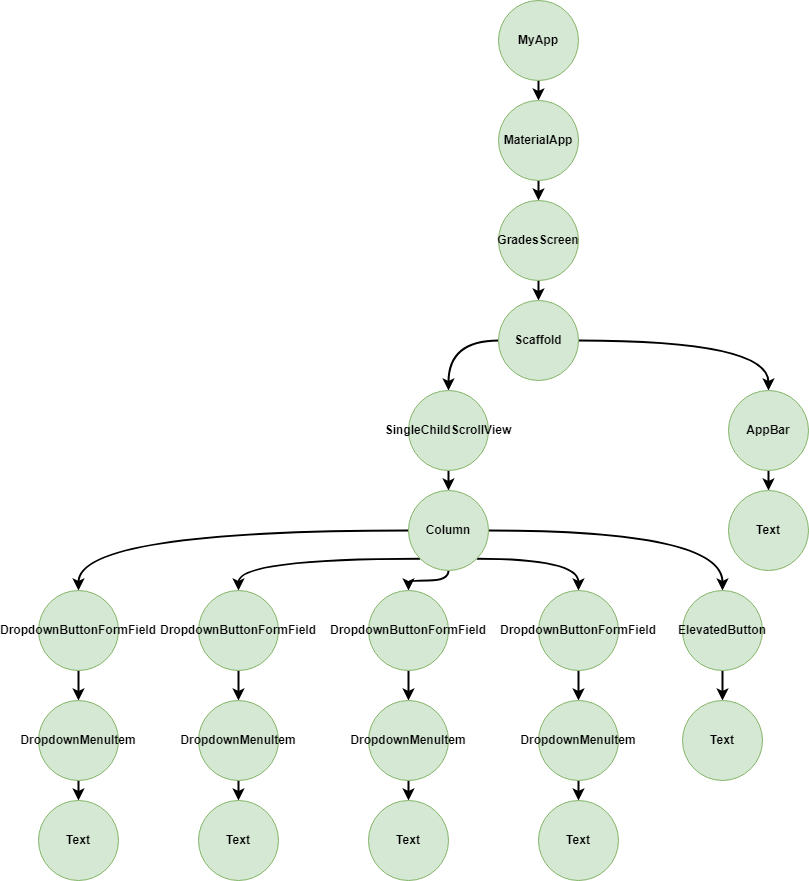

The diagram above was exported from draw.io. Its source (the exported page's mxGraphModel, read from the mxfile embedded in the PNG):
<mxGraphModel dx="2261" dy="796" grid="1" gridSize="10" guides="1" tooltips="1" connect="1" arrows="1" fold="1" page="1" pageScale="1" pageWidth="827" pageHeight="1169" math="0" shadow="0">
  <root>
    <mxCell id="0" />
    <mxCell id="1" parent="0" />
    <mxCell id="R3al3UEIjfayjLO6PV3E-4" style="edgeStyle=orthogonalEdgeStyle;rounded=0;orthogonalLoop=1;jettySize=auto;html=1;exitX=0.5;exitY=1;exitDx=0;exitDy=0;entryX=0.5;entryY=0;entryDx=0;entryDy=0;strokeWidth=2;" edge="1" parent="1" source="R3al3UEIjfayjLO6PV3E-1" target="R3al3UEIjfayjLO6PV3E-2">
      <mxGeometry relative="1" as="geometry" />
    </mxCell>
    <mxCell id="R3al3UEIjfayjLO6PV3E-1" value="&lt;b&gt;MyApp&lt;/b&gt;" style="ellipse;whiteSpace=wrap;html=1;aspect=fixed;fillColor=#d5e8d4;strokeColor=#82b366;" vertex="1" parent="1">
      <mxGeometry x="230" y="30" width="80" height="80" as="geometry" />
    </mxCell>
    <mxCell id="R3al3UEIjfayjLO6PV3E-5" style="edgeStyle=orthogonalEdgeStyle;rounded=0;orthogonalLoop=1;jettySize=auto;html=1;exitX=0.5;exitY=1;exitDx=0;exitDy=0;entryX=0.5;entryY=0;entryDx=0;entryDy=0;strokeWidth=2;" edge="1" parent="1" source="R3al3UEIjfayjLO6PV3E-2" target="R3al3UEIjfayjLO6PV3E-3">
      <mxGeometry relative="1" as="geometry" />
    </mxCell>
    <mxCell id="R3al3UEIjfayjLO6PV3E-2" value="&lt;b&gt;MaterialApp&lt;/b&gt;" style="ellipse;whiteSpace=wrap;html=1;aspect=fixed;fillColor=#d5e8d4;strokeColor=#82b366;" vertex="1" parent="1">
      <mxGeometry x="230" y="130" width="80" height="80" as="geometry" />
    </mxCell>
    <mxCell id="R3al3UEIjfayjLO6PV3E-7" style="edgeStyle=orthogonalEdgeStyle;rounded=0;orthogonalLoop=1;jettySize=auto;html=1;exitX=0.5;exitY=1;exitDx=0;exitDy=0;entryX=0.5;entryY=0;entryDx=0;entryDy=0;strokeWidth=2;" edge="1" parent="1" source="R3al3UEIjfayjLO6PV3E-3" target="R3al3UEIjfayjLO6PV3E-6">
      <mxGeometry relative="1" as="geometry" />
    </mxCell>
    <mxCell id="R3al3UEIjfayjLO6PV3E-3" value="&lt;b&gt;GradesScreen&lt;/b&gt;" style="ellipse;whiteSpace=wrap;html=1;aspect=fixed;fillColor=#d5e8d4;strokeColor=#82b366;" vertex="1" parent="1">
      <mxGeometry x="230" y="230" width="80" height="80" as="geometry" />
    </mxCell>
    <mxCell id="R3al3UEIjfayjLO6PV3E-11" style="edgeStyle=orthogonalEdgeStyle;orthogonalLoop=1;jettySize=auto;html=1;exitX=1;exitY=0.5;exitDx=0;exitDy=0;entryX=0.5;entryY=0;entryDx=0;entryDy=0;curved=1;strokeWidth=2;" edge="1" parent="1" source="R3al3UEIjfayjLO6PV3E-6" target="R3al3UEIjfayjLO6PV3E-9">
      <mxGeometry relative="1" as="geometry" />
    </mxCell>
    <mxCell id="R3al3UEIjfayjLO6PV3E-13" style="edgeStyle=orthogonalEdgeStyle;orthogonalLoop=1;jettySize=auto;html=1;exitX=0;exitY=0.5;exitDx=0;exitDy=0;entryX=0.5;entryY=0;entryDx=0;entryDy=0;curved=1;strokeWidth=2;" edge="1" parent="1" source="R3al3UEIjfayjLO6PV3E-6" target="R3al3UEIjfayjLO6PV3E-8">
      <mxGeometry relative="1" as="geometry" />
    </mxCell>
    <mxCell id="R3al3UEIjfayjLO6PV3E-6" value="&lt;b&gt;Scaffold&lt;/b&gt;" style="ellipse;whiteSpace=wrap;html=1;aspect=fixed;fillColor=#d5e8d4;strokeColor=#82b366;" vertex="1" parent="1">
      <mxGeometry x="230" y="330" width="80" height="80" as="geometry" />
    </mxCell>
    <mxCell id="R3al3UEIjfayjLO6PV3E-31" style="edgeStyle=orthogonalEdgeStyle;rounded=0;orthogonalLoop=1;jettySize=auto;html=1;exitX=0.5;exitY=1;exitDx=0;exitDy=0;entryX=0.5;entryY=0;entryDx=0;entryDy=0;strokeWidth=2;" edge="1" parent="1" source="R3al3UEIjfayjLO6PV3E-8" target="R3al3UEIjfayjLO6PV3E-14">
      <mxGeometry relative="1" as="geometry" />
    </mxCell>
    <mxCell id="R3al3UEIjfayjLO6PV3E-8" value="&lt;b&gt;SingleChildScrollView&lt;/b&gt;" style="ellipse;whiteSpace=wrap;html=1;aspect=fixed;fillColor=#d5e8d4;strokeColor=#82b366;" vertex="1" parent="1">
      <mxGeometry x="140" y="420" width="80" height="80" as="geometry" />
    </mxCell>
    <mxCell id="R3al3UEIjfayjLO6PV3E-12" style="edgeStyle=orthogonalEdgeStyle;rounded=0;orthogonalLoop=1;jettySize=auto;html=1;exitX=0.5;exitY=1;exitDx=0;exitDy=0;entryX=0.5;entryY=0;entryDx=0;entryDy=0;strokeWidth=2;" edge="1" parent="1" source="R3al3UEIjfayjLO6PV3E-9" target="R3al3UEIjfayjLO6PV3E-10">
      <mxGeometry relative="1" as="geometry" />
    </mxCell>
    <mxCell id="R3al3UEIjfayjLO6PV3E-9" value="&lt;b&gt;AppBar&lt;/b&gt;" style="ellipse;whiteSpace=wrap;html=1;aspect=fixed;fillColor=#d5e8d4;strokeColor=#82b366;" vertex="1" parent="1">
      <mxGeometry x="460" y="420" width="80" height="80" as="geometry" />
    </mxCell>
    <mxCell id="R3al3UEIjfayjLO6PV3E-10" value="&lt;b&gt;Text&lt;/b&gt;" style="ellipse;whiteSpace=wrap;html=1;aspect=fixed;fillColor=#d5e8d4;strokeColor=#82b366;" vertex="1" parent="1">
      <mxGeometry x="460" y="520" width="80" height="80" as="geometry" />
    </mxCell>
    <mxCell id="R3al3UEIjfayjLO6PV3E-28" style="edgeStyle=orthogonalEdgeStyle;orthogonalLoop=1;jettySize=auto;html=1;exitX=0;exitY=0.5;exitDx=0;exitDy=0;entryX=0.5;entryY=0;entryDx=0;entryDy=0;curved=1;strokeWidth=2;" edge="1" parent="1" source="R3al3UEIjfayjLO6PV3E-14" target="R3al3UEIjfayjLO6PV3E-23">
      <mxGeometry relative="1" as="geometry" />
    </mxCell>
    <mxCell id="R3al3UEIjfayjLO6PV3E-29" style="edgeStyle=orthogonalEdgeStyle;orthogonalLoop=1;jettySize=auto;html=1;exitX=0;exitY=1;exitDx=0;exitDy=0;entryX=0.5;entryY=0;entryDx=0;entryDy=0;curved=1;strokeWidth=2;" edge="1" parent="1" source="R3al3UEIjfayjLO6PV3E-14" target="R3al3UEIjfayjLO6PV3E-16">
      <mxGeometry relative="1" as="geometry" />
    </mxCell>
    <mxCell id="R3al3UEIjfayjLO6PV3E-30" style="edgeStyle=orthogonalEdgeStyle;orthogonalLoop=1;jettySize=auto;html=1;exitX=0.5;exitY=1;exitDx=0;exitDy=0;entryX=0.5;entryY=0;entryDx=0;entryDy=0;curved=1;strokeWidth=2;" edge="1" parent="1" source="R3al3UEIjfayjLO6PV3E-14" target="R3al3UEIjfayjLO6PV3E-21">
      <mxGeometry relative="1" as="geometry">
        <Array as="points">
          <mxPoint x="180" y="610" />
          <mxPoint x="140" y="610" />
        </Array>
      </mxGeometry>
    </mxCell>
    <mxCell id="R3al3UEIjfayjLO6PV3E-32" style="edgeStyle=orthogonalEdgeStyle;orthogonalLoop=1;jettySize=auto;html=1;exitX=1;exitY=1;exitDx=0;exitDy=0;entryX=0.5;entryY=0;entryDx=0;entryDy=0;curved=1;strokeWidth=2;" edge="1" parent="1" source="R3al3UEIjfayjLO6PV3E-14" target="R3al3UEIjfayjLO6PV3E-22">
      <mxGeometry relative="1" as="geometry" />
    </mxCell>
    <mxCell id="R3al3UEIjfayjLO6PV3E-34" style="edgeStyle=orthogonalEdgeStyle;orthogonalLoop=1;jettySize=auto;html=1;exitX=1;exitY=0.5;exitDx=0;exitDy=0;entryX=0.5;entryY=0;entryDx=0;entryDy=0;curved=1;strokeWidth=2;" edge="1" parent="1" source="R3al3UEIjfayjLO6PV3E-14" target="R3al3UEIjfayjLO6PV3E-24">
      <mxGeometry relative="1" as="geometry" />
    </mxCell>
    <mxCell id="R3al3UEIjfayjLO6PV3E-14" value="&lt;b&gt;Column&lt;/b&gt;" style="ellipse;whiteSpace=wrap;html=1;aspect=fixed;fillColor=#d5e8d4;strokeColor=#82b366;" vertex="1" parent="1">
      <mxGeometry x="140" y="520" width="80" height="80" as="geometry" />
    </mxCell>
    <mxCell id="R3al3UEIjfayjLO6PV3E-45" style="edgeStyle=orthogonalEdgeStyle;rounded=0;orthogonalLoop=1;jettySize=auto;html=1;exitX=0.5;exitY=1;exitDx=0;exitDy=0;entryX=0.5;entryY=0;entryDx=0;entryDy=0;strokeWidth=2;" edge="1" parent="1" source="R3al3UEIjfayjLO6PV3E-16" target="R3al3UEIjfayjLO6PV3E-43">
      <mxGeometry relative="1" as="geometry" />
    </mxCell>
    <mxCell id="R3al3UEIjfayjLO6PV3E-16" value="&lt;b&gt;DropdownButtonFormField&lt;/b&gt;" style="ellipse;whiteSpace=wrap;html=1;aspect=fixed;fillColor=#d5e8d4;strokeColor=#82b366;" vertex="1" parent="1">
      <mxGeometry x="-70" y="620" width="80" height="80" as="geometry" />
    </mxCell>
    <mxCell id="R3al3UEIjfayjLO6PV3E-41" style="edgeStyle=orthogonalEdgeStyle;rounded=0;orthogonalLoop=1;jettySize=auto;html=1;exitX=0.5;exitY=1;exitDx=0;exitDy=0;entryX=0.5;entryY=0;entryDx=0;entryDy=0;strokeWidth=2;" edge="1" parent="1" source="R3al3UEIjfayjLO6PV3E-21" target="R3al3UEIjfayjLO6PV3E-39">
      <mxGeometry relative="1" as="geometry" />
    </mxCell>
    <mxCell id="R3al3UEIjfayjLO6PV3E-21" value="&lt;b&gt;DropdownButtonFormField&lt;/b&gt;" style="ellipse;whiteSpace=wrap;html=1;aspect=fixed;fillColor=#d5e8d4;strokeColor=#82b366;" vertex="1" parent="1">
      <mxGeometry x="100" y="620" width="80" height="80" as="geometry" />
    </mxCell>
    <mxCell id="R3al3UEIjfayjLO6PV3E-37" style="edgeStyle=orthogonalEdgeStyle;rounded=0;orthogonalLoop=1;jettySize=auto;html=1;exitX=0.5;exitY=1;exitDx=0;exitDy=0;entryX=0.5;entryY=0;entryDx=0;entryDy=0;strokeWidth=2;" edge="1" parent="1" source="R3al3UEIjfayjLO6PV3E-22" target="R3al3UEIjfayjLO6PV3E-35">
      <mxGeometry relative="1" as="geometry" />
    </mxCell>
    <mxCell id="R3al3UEIjfayjLO6PV3E-22" value="&lt;b&gt;DropdownButtonFormField&lt;/b&gt;" style="ellipse;whiteSpace=wrap;html=1;aspect=fixed;fillColor=#d5e8d4;strokeColor=#82b366;" vertex="1" parent="1">
      <mxGeometry x="270" y="620" width="80" height="80" as="geometry" />
    </mxCell>
    <mxCell id="R3al3UEIjfayjLO6PV3E-49" style="edgeStyle=orthogonalEdgeStyle;rounded=0;orthogonalLoop=1;jettySize=auto;html=1;exitX=0.5;exitY=1;exitDx=0;exitDy=0;entryX=0.5;entryY=0;entryDx=0;entryDy=0;strokeWidth=2;" edge="1" parent="1" source="R3al3UEIjfayjLO6PV3E-23" target="R3al3UEIjfayjLO6PV3E-47">
      <mxGeometry relative="1" as="geometry" />
    </mxCell>
    <mxCell id="R3al3UEIjfayjLO6PV3E-23" value="&lt;b&gt;DropdownButtonFormField&lt;/b&gt;" style="ellipse;whiteSpace=wrap;html=1;aspect=fixed;fillColor=#d5e8d4;strokeColor=#82b366;" vertex="1" parent="1">
      <mxGeometry x="-230" y="620" width="80" height="80" as="geometry" />
    </mxCell>
    <mxCell id="R3al3UEIjfayjLO6PV3E-27" style="edgeStyle=orthogonalEdgeStyle;rounded=0;orthogonalLoop=1;jettySize=auto;html=1;exitX=0.5;exitY=1;exitDx=0;exitDy=0;entryX=0.5;entryY=0;entryDx=0;entryDy=0;strokeWidth=2;" edge="1" parent="1" source="R3al3UEIjfayjLO6PV3E-24" target="R3al3UEIjfayjLO6PV3E-26">
      <mxGeometry relative="1" as="geometry" />
    </mxCell>
    <mxCell id="R3al3UEIjfayjLO6PV3E-24" value="&lt;b&gt;ElevatedButton&lt;/b&gt;" style="ellipse;whiteSpace=wrap;html=1;aspect=fixed;fillColor=#d5e8d4;strokeColor=#82b366;" vertex="1" parent="1">
      <mxGeometry x="414" y="620" width="80" height="80" as="geometry" />
    </mxCell>
    <mxCell id="R3al3UEIjfayjLO6PV3E-26" value="&lt;b&gt;Text&lt;/b&gt;" style="ellipse;whiteSpace=wrap;html=1;aspect=fixed;fillColor=#d5e8d4;strokeColor=#82b366;" vertex="1" parent="1">
      <mxGeometry x="414" y="730" width="80" height="80" as="geometry" />
    </mxCell>
    <mxCell id="R3al3UEIjfayjLO6PV3E-38" style="edgeStyle=orthogonalEdgeStyle;rounded=0;orthogonalLoop=1;jettySize=auto;html=1;exitX=0.5;exitY=1;exitDx=0;exitDy=0;entryX=0.5;entryY=0;entryDx=0;entryDy=0;strokeWidth=2;" edge="1" parent="1" source="R3al3UEIjfayjLO6PV3E-35" target="R3al3UEIjfayjLO6PV3E-36">
      <mxGeometry relative="1" as="geometry" />
    </mxCell>
    <mxCell id="R3al3UEIjfayjLO6PV3E-35" value="&lt;b&gt;DropdownMenuItem&lt;/b&gt;" style="ellipse;whiteSpace=wrap;html=1;aspect=fixed;fillColor=#d5e8d4;strokeColor=#82b366;" vertex="1" parent="1">
      <mxGeometry x="270" y="730" width="80" height="80" as="geometry" />
    </mxCell>
    <mxCell id="R3al3UEIjfayjLO6PV3E-36" value="&lt;b&gt;Text&lt;/b&gt;" style="ellipse;whiteSpace=wrap;html=1;aspect=fixed;fillColor=#d5e8d4;strokeColor=#82b366;" vertex="1" parent="1">
      <mxGeometry x="270" y="830" width="80" height="80" as="geometry" />
    </mxCell>
    <mxCell id="R3al3UEIjfayjLO6PV3E-42" style="edgeStyle=orthogonalEdgeStyle;rounded=0;orthogonalLoop=1;jettySize=auto;html=1;exitX=0.5;exitY=1;exitDx=0;exitDy=0;entryX=0.5;entryY=0;entryDx=0;entryDy=0;strokeWidth=2;" edge="1" parent="1" source="R3al3UEIjfayjLO6PV3E-39" target="R3al3UEIjfayjLO6PV3E-40">
      <mxGeometry relative="1" as="geometry" />
    </mxCell>
    <mxCell id="R3al3UEIjfayjLO6PV3E-39" value="&lt;b&gt;DropdownMenuItem&lt;/b&gt;" style="ellipse;whiteSpace=wrap;html=1;aspect=fixed;fillColor=#d5e8d4;strokeColor=#82b366;" vertex="1" parent="1">
      <mxGeometry x="100" y="730" width="80" height="80" as="geometry" />
    </mxCell>
    <mxCell id="R3al3UEIjfayjLO6PV3E-40" value="&lt;b&gt;Text&lt;/b&gt;" style="ellipse;whiteSpace=wrap;html=1;aspect=fixed;fillColor=#d5e8d4;strokeColor=#82b366;" vertex="1" parent="1">
      <mxGeometry x="100" y="830" width="80" height="80" as="geometry" />
    </mxCell>
    <mxCell id="R3al3UEIjfayjLO6PV3E-46" style="edgeStyle=orthogonalEdgeStyle;rounded=0;orthogonalLoop=1;jettySize=auto;html=1;exitX=0.5;exitY=1;exitDx=0;exitDy=0;entryX=0.5;entryY=0;entryDx=0;entryDy=0;strokeWidth=2;" edge="1" parent="1" source="R3al3UEIjfayjLO6PV3E-43" target="R3al3UEIjfayjLO6PV3E-44">
      <mxGeometry relative="1" as="geometry" />
    </mxCell>
    <mxCell id="R3al3UEIjfayjLO6PV3E-43" value="&lt;b&gt;DropdownMenuItem&lt;/b&gt;" style="ellipse;whiteSpace=wrap;html=1;aspect=fixed;fillColor=#d5e8d4;strokeColor=#82b366;" vertex="1" parent="1">
      <mxGeometry x="-70" y="730" width="80" height="80" as="geometry" />
    </mxCell>
    <mxCell id="R3al3UEIjfayjLO6PV3E-44" value="&lt;b&gt;Text&lt;/b&gt;" style="ellipse;whiteSpace=wrap;html=1;aspect=fixed;fillColor=#d5e8d4;strokeColor=#82b366;" vertex="1" parent="1">
      <mxGeometry x="-70" y="830" width="80" height="80" as="geometry" />
    </mxCell>
    <mxCell id="R3al3UEIjfayjLO6PV3E-50" style="edgeStyle=orthogonalEdgeStyle;rounded=0;orthogonalLoop=1;jettySize=auto;html=1;exitX=0.5;exitY=1;exitDx=0;exitDy=0;entryX=0.5;entryY=0;entryDx=0;entryDy=0;strokeWidth=2;" edge="1" parent="1" source="R3al3UEIjfayjLO6PV3E-47" target="R3al3UEIjfayjLO6PV3E-48">
      <mxGeometry relative="1" as="geometry" />
    </mxCell>
    <mxCell id="R3al3UEIjfayjLO6PV3E-47" value="&lt;b&gt;DropdownMenuItem&lt;/b&gt;" style="ellipse;whiteSpace=wrap;html=1;aspect=fixed;fillColor=#d5e8d4;strokeColor=#82b366;" vertex="1" parent="1">
      <mxGeometry x="-230" y="730" width="80" height="80" as="geometry" />
    </mxCell>
    <mxCell id="R3al3UEIjfayjLO6PV3E-48" value="&lt;b&gt;Text&lt;/b&gt;" style="ellipse;whiteSpace=wrap;html=1;aspect=fixed;fillColor=#d5e8d4;strokeColor=#82b366;" vertex="1" parent="1">
      <mxGeometry x="-230" y="830" width="80" height="80" as="geometry" />
    </mxCell>
  </root>
</mxGraphModel>